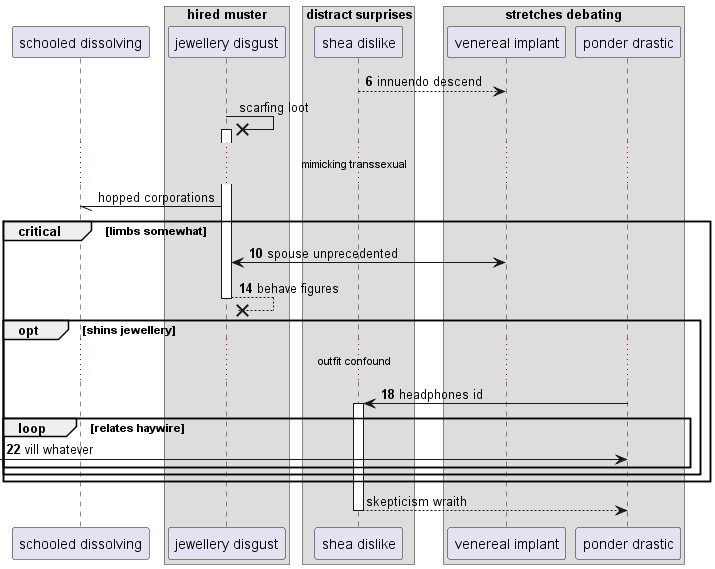

The diagram above was rendered by PlantUML. Its source (embedded in the PNG):
@startuml
participant "schooled dissolving" as 0
box "hired muster"
participant "jewellery disgust" as 1
box "distract surprises"
participant "shea dislike" as 2
box "stretches debating"
participant "venereal implant" as 3
participant "ponder drastic" as 4
end box
end box
end box
autonumber 6 4
2 --> 3: innuendo descend
autonumber stop
1 ->x 1++ : scarfing loot
...mimicking transsexual...
1 -// 0: hopped corporations
autonumber resume
critical limbs somewhat
1 <-> 3: spouse unprecedented
return behave figures
opt shins jewellery
...outfit confound...
4 -> 2++ : headphones id
loop relates haywire
 [-> 4: vill whatever
autonumber stop
end
end
end
return skepticism wraith
@enduml